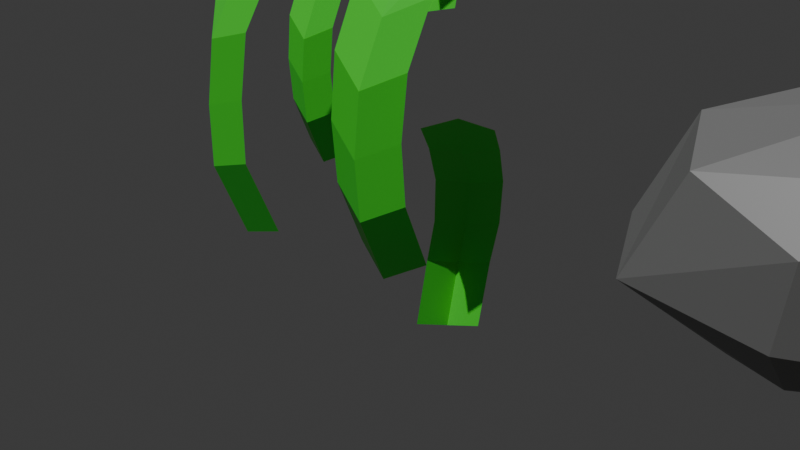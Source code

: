 # Source: grass.blend  (saved by Blender 4.2.66; exported with 4.5.12 LTS)
import bpy
from mathutils import Matrix  # noqa: F401  (used for matrix-valued properties, if any)

bpy.ops.wm.read_factory_settings(use_empty=True)
scene = bpy.context.scene
scene.name = 'Scene'

# ---- materials (node trees are filled in below, after node groups)
mat_material_004 = bpy.data.materials.new('Material.004')
mat_dirt = bpy.data.materials.new('Dirt')
mat_rock = bpy.data.materials.new('Rock')
mat_soil = bpy.data.materials.new('Soil')

# ---- node groups
ng_geometry_nodes_001 = bpy.data.node_groups.new('Geometry Nodes.001', 'GeometryNodeTree')
_s = ng_geometry_nodes_001.interface.new_socket(name='Geometry', in_out='OUTPUT', socket_type='NodeSocketGeometry')
_s = ng_geometry_nodes_001.interface.new_socket(name='Geometry', in_out='INPUT', socket_type='NodeSocketGeometry')
_s = ng_geometry_nodes_001.interface.new_socket(name='Seed', in_out='INPUT', socket_type='NodeSocketInt')
_s.default_value = 1
_s.min_value = -10000
_s.max_value = 10000
_s = ng_geometry_nodes_001.interface.new_socket(name='Density', in_out='INPUT', socket_type='NodeSocketFloat')
_s.default_value = 2.0
_s.min_value = 0.0
ng_geometry_nodes_001.is_modifier = True
# nodes of 'Geometry Nodes.001' reference scene objects; filled in after objects exist
ng_geometry_nodes_005 = bpy.data.node_groups.new('Geometry Nodes.005', 'GeometryNodeTree')
_s = ng_geometry_nodes_005.interface.new_socket(name='Geometry', in_out='OUTPUT', socket_type='NodeSocketGeometry')
_s = ng_geometry_nodes_005.interface.new_socket(name='Geometry', in_out='INPUT', socket_type='NodeSocketGeometry')
_s = ng_geometry_nodes_005.interface.new_socket(name='Seed', in_out='INPUT', socket_type='NodeSocketInt')
_s.default_value = 2
_s = ng_geometry_nodes_005.interface.new_socket(name='Density', in_out='INPUT', socket_type='NodeSocketFloat')
_s.default_value = 0.03
_s.min_value = 0.0
_s = ng_geometry_nodes_005.interface.new_socket(name='Switch', in_out='INPUT', socket_type='NodeSocketBool')
_s.default_value = True
ng_geometry_nodes_005.is_modifier = True
# nodes of 'Geometry Nodes.005' reference scene objects; filled in after objects exist

# ---- material node trees
mat_material_004.use_nodes = True; mat_material_004.node_tree.nodes.clear()
_N = mat_material_004.node_tree.nodes; _L = mat_material_004.node_tree.links
n0 = _N.new('ShaderNodeBsdfPrincipled'); n0.name = 'Principled BSDF'; n0.location = (10, 300)
n0.inputs[0].default_value = (0.06421, 0.8002, 0.04123, 1.0)
n1 = _N.new('ShaderNodeOutputMaterial'); n1.name = 'Material Output'; n1.location = (300, 300)
_L.new(n0.outputs[0], n1.inputs[0])
n1.is_active_output = True
mat_dirt.use_nodes = True; mat_dirt.node_tree.nodes.clear()
_N = mat_dirt.node_tree.nodes; _L = mat_dirt.node_tree.links
n0 = _N.new('ShaderNodeBsdfPrincipled'); n0.name = 'Principled BSDF'; n0.location = (10, 300)
n1 = _N.new('ShaderNodeOutputMaterial'); n1.name = 'Material Output'; n1.location = (300, 300)
n2 = _N.new('ShaderNodeTexNoise'); n2.name = 'Noise Texture'; n2.location = (-546, 306)
n2.noise_dimensions = '2D'
n2.inputs[2].default_value = 1.5
n2.inputs[4].default_value = 0.725
n2.inputs[5].default_value = 1.2
n3 = _N.new('ShaderNodeBump'); n3.name = 'Bump'; n3.location = (-236, 115)
n3.inputs[1].default_value = 1.0
n3.inputs[2].default_value = 1.0
n4 = _N.new('ShaderNodeValToRGB'); n4.name = 'Color Ramp'; n4.location = (-317, 386)
while len(n4.color_ramp.elements) > 1: n4.color_ramp.elements.remove(n4.color_ramp.elements[-1])
n4.color_ramp.elements[0].position = 0.3182; n4.color_ramp.elements[0].color = (0.4162, 0.2036, 0.09389, 1.0)
_e = n4.color_ramp.elements.new(0.8364); _e.color = (0.2778, 0.1182, 0.02737, 1.0)
n5 = _N.new('ShaderNodeMapping'); n5.name = 'Mapping'; n5.location = (-730, 298)
n6 = _N.new('ShaderNodeNewGeometry'); n6.name = 'Geometry'; n6.location = (-1017, 231)
_L.new(n0.outputs[0], n1.inputs[0])
_L.new(n4.outputs[0], n0.inputs[0])
_L.new(n3.outputs[0], n0.inputs[5])
_L.new(n5.outputs[0], n2.inputs[0])
_L.new(n2.outputs[0], n4.inputs[0])
_L.new(n4.outputs[0], n3.inputs[3])
_L.new(n6.outputs[0], n5.inputs[0])
n1.is_active_output = True
mat_rock.use_nodes = True; mat_rock.node_tree.nodes.clear()
_N = mat_rock.node_tree.nodes; _L = mat_rock.node_tree.links
n0 = _N.new('ShaderNodeBsdfPrincipled'); n0.name = 'Principled BSDF'; n0.location = (10, 300)
n0.inputs[0].default_value = (0.1887, 0.1887, 0.1887, 1.0)
n1 = _N.new('ShaderNodeOutputMaterial'); n1.name = 'Material Output'; n1.location = (300, 300)
_L.new(n0.outputs[0], n1.inputs[0])
n1.is_active_output = True
mat_soil.use_nodes = True; mat_soil.node_tree.nodes.clear()
_N = mat_soil.node_tree.nodes; _L = mat_soil.node_tree.links
n0 = _N.new('ShaderNodeBsdfPrincipled'); n0.name = 'Principled BSDF'; n0.location = (10, 300)
n0.inputs[0].default_value = (0.1642, 0.1887, 0.0446, 1.0)
n1 = _N.new('ShaderNodeOutputMaterial'); n1.name = 'Material Output'; n1.location = (300, 300)
_L.new(n0.outputs[0], n1.inputs[0])
n1.is_active_output = True

# ---- world
world_world = bpy.data.worlds.new('World'); scene.world = world_world
world_world.use_nodes = True; world_world.node_tree.nodes.clear()
_N = world_world.node_tree.nodes; _L = world_world.node_tree.links
n0 = _N.new('ShaderNodeOutputWorld'); n0.name = 'World Output'; n0.location = (300, 300)
n1 = _N.new('ShaderNodeBackground'); n1.name = 'Background'; n1.location = (10, 300)
n1.inputs[0].default_value = (0.05088, 0.05088, 0.05088, 1.0)
_L.new(n1.outputs[0], n0.inputs[0])
n0.is_active_output = True
world_world.color = (0.05088, 0.05088, 0.05088)
world_world.sun_shadow_jitter_overblur = 0.0

# ---- cameras
cam_camera_001 = bpy.data.cameras.new('Camera.001')

# ---- lights
light_sun = bpy.data.lights.new('Sun', 'SUN')
light_sun.energy = 2.64

# ---- meshes
me_plane_001 = bpy.data.meshes.new('Plane.001')
me_plane_001.from_pydata([(-1.0, -1.0, 0.0), (1.0, -1.0, 0.0), (-1.0, 1.0, 0.0), (1.0, 1.0, 0.0)], [], [(0, 1, 3, 2)])
_uv = me_plane_001.uv_layers.new(name='UVMap')
_uv.uv.foreach_set('vector', [0.0, 0.0, 1.0, 0.0, 1.0, 1.0, 0.0, 1.0])
me_plane_001.update()
me_plane_005 = bpy.data.meshes.new('Plane.005')
me_plane_005.from_pydata([(0.2522, -0.1349, 0.1159), (-0.263, -0.1349, 0.1159), (0.2669, -0.4559, 2.055), (-0.2483, -0.4559, 2.055), (0.3249, -0.2728, 1.793), (0.3777, -0.08333, 1.423), (0.3777, -0.01126, 1.015), (0.3255, 0.02447, 0.6217), (-0.1897, 0.02447, 0.6217), (-0.1375, -0.01126, 1.015), (-0.1375, -0.08333, 1.423), (-0.1903, -0.2728, 1.793), (-0.005393, 0.0036, -0.004224), (0.009325, -0.48, 2.148), (0.06791, 0.1629, 0.5016), (0.1201, 0.1272, 0.8952), (0.1201, 0.05514, 1.303), (0.06727, -0.1343, 1.673)], [], [(17, 11, 3, 13), (12, 1, 8, 14), (14, 8, 9, 15), (15, 9, 10, 16), (16, 10, 11, 17), (5, 16, 17, 4), (6, 15, 16, 5), (7, 14, 15, 6), (0, 12, 14, 7), (4, 17, 13, 2)])
_uv = me_plane_005.uv_layers.new(name='UVMap')
_uv.uv.foreach_set('vector', [0.5, 0.8478, 1.0, 0.8478, 1.0, 1.0, 0.5, 1.0, 0.5, 0.0, 1.0, 0.0, 1.0, 0.2478, 0.5, 0.2478, 0.5, 0.2478, 1.0, 0.2478, 1.0, 0.4478, 0.5, 0.4478, 0.5, 0.4478, 1.0, 0.4478, 1.0, 0.6478, 0.5, 0.6478, 0.5, 0.6478, 1.0, 0.6478, 1.0, 0.8478, 0.5, 0.8478, 0.0, 0.6478, 0.5, 0.6478, 0.5, 0.8478, 0.0, 0.8478, 0.0, 0.4478, 0.5, 0.4478, 0.5, 0.6478, 0.0, 0.6478, 0.0, 0.2478, 0.5, 0.2478, 0.5, 0.4478, 0.0, 0.4478, 0.0, 0.0, 0.5, 0.0, 0.5, 0.2478, 0.0, 0.2478, 0.0, 0.8478, 0.5, 0.8478, 0.5, 1.0, 0.0, 1.0])
me_plane_005.materials.append(mat_material_004)
me_plane_005.update()
me_plane_012 = bpy.data.meshes.new('Plane.012')
me_plane_012.from_pydata([(-1.0, -1.0, 0.0), (1.0, -1.0, 0.0), (-1.0, 1.0, 0.0), (1.0, 1.0, 0.0), (-1.0, -1.0, -1.517), (1.0, -1.0, -1.517), (-1.0, 1.0, -1.517), (1.0, 1.0, -1.517)], [], [(0, 2, 3, 1), (4, 5, 7, 6), (1, 3, 7, 5), (2, 0, 4, 6), (3, 2, 6, 7), (0, 1, 5, 4)])
_uv = me_plane_012.uv_layers.new(name='UVMap')
_uv.uv.foreach_set('vector', [0.0, 0.0, 0.0, 1.0, 1.0, 1.0, 1.0, 0.0, 0.0, 0.0, 1.0, 0.0, 1.0, 1.0, 0.0, 1.0, 1.0, 0.0, 1.0, 1.0, 1.0, 1.0, 1.0, 0.0, 0.0, 1.0, 0.0, 0.0, 0.0, 0.0, 0.0, 1.0, 1.0, 1.0, 0.0, 1.0, 0.0, 1.0, 1.0, 1.0, 0.0, 0.0, 1.0, 0.0, 1.0, 0.0, 0.0, 0.0])
me_plane_012.materials.append(mat_dirt)
me_plane_012.update()
me_cube_001 = bpy.data.meshes.new('Cube.001')
me_cube_001.from_pydata([(-0.8218, -0.8218, -0.8218), (-0.8218, -0.8218, 0.8218), (-0.8218, 0.8218, -0.8218), (-0.8218, 0.8218, 0.8218), (0.8218, -0.8218, -0.8218), (0.8218, -0.8218, 0.8218), (0.8218, 0.8218, -0.8218), (0.8218, 0.8218, 0.8218)], [], [(0, 1, 3, 2), (2, 3, 7, 6), (6, 7, 5, 4), (4, 5, 1, 0), (2, 6, 4, 0), (7, 3, 1, 5)])
_uv = me_cube_001.uv_layers.new(name='UVMap')
_uv.uv.foreach_set('vector', [0.375, 0.0, 0.625, 0.0, 0.625, 0.25, 0.375, 0.25, 0.375, 0.25, 0.625, 0.25, 0.625, 0.5, 0.375, 0.5, 0.375, 0.5, 0.625, 0.5, 0.625, 0.75, 0.375, 0.75, 0.375, 0.75, 0.625, 0.75, 0.625, 1.0, 0.375, 1.0, 0.125, 0.5, 0.375, 0.5, 0.375, 0.75, 0.125, 0.75, 0.625, 0.5, 0.875, 0.5, 0.875, 0.75, 0.625, 0.75])
me_cube_001.materials.append(mat_rock)
me_cube_001.update()
me_cube_002 = bpy.data.meshes.new('Cube.002')
me_cube_002.from_pydata([(-0.8218, -0.8218, -0.8218), (-0.8218, -0.8218, 0.8218), (-0.8218, 0.8218, -0.8218), (-0.8218, 0.8218, 0.8218), (0.8218, -0.8218, -0.8218), (0.8218, -0.8218, 0.8218), (0.8218, 0.8218, -0.8218), (0.8218, 0.8218, 0.8218)], [], [(0, 1, 3, 2), (2, 3, 7, 6), (6, 7, 5, 4), (4, 5, 1, 0), (2, 6, 4, 0), (7, 3, 1, 5)])
_uv = me_cube_002.uv_layers.new(name='UVMap')
_uv.uv.foreach_set('vector', [0.375, 0.0, 0.625, 0.0, 0.625, 0.25, 0.375, 0.25, 0.375, 0.25, 0.625, 0.25, 0.625, 0.5, 0.375, 0.5, 0.375, 0.5, 0.625, 0.5, 0.625, 0.75, 0.375, 0.75, 0.375, 0.75, 0.625, 0.75, 0.625, 1.0, 0.375, 1.0, 0.125, 0.5, 0.375, 0.5, 0.375, 0.75, 0.125, 0.75, 0.625, 0.5, 0.875, 0.5, 0.875, 0.75, 0.625, 0.75])
me_cube_002.materials.append(mat_soil)
me_cube_002.update()

# ---- objects
ob_sun = bpy.data.objects.new('Sun', light_sun)
ob_camera = bpy.data.objects.new('Camera', cam_camera_001)
ob_grass = bpy.data.objects.new('Grass', me_plane_001)
ob_grassorigin = bpy.data.objects.new('GrassOrigin', me_plane_005)
ob_dirt = bpy.data.objects.new('Dirt', me_plane_012)
ob_rock = bpy.data.objects.new('Rock', me_cube_001)
ob_soil = bpy.data.objects.new('Soil', me_cube_002)
_N = ng_geometry_nodes_001.nodes; _L = ng_geometry_nodes_001.links
n0 = _N.new('NodeGroupInput'); n0.name = 'Group Input'; n0.location = (-598, 41)
n1 = _N.new('NodeGroupOutput'); n1.name = 'Group Output'; n1.location = (644, 15)
n2 = _N.new('GeometryNodeDistributePointsOnFaces'); n2.name = 'Distribute Points on Faces'; n2.location = (-207, 99)
n2.inputs[3].default_value = 2.6
n3 = _N.new('GeometryNodeInstanceOnPoints'); n3.name = 'Instance on Points'; n3.location = (265, 6)
n4 = _N.new('GeometryNodeObjectInfo'); n4.name = 'Object Info'; n4.location = (-530, -228)
n4.inputs[0].default_value = ob_grassorigin
n5 = _N.new('FunctionNodeRandomValue'); n5.name = 'Random Value'; n5.location = (-196, -331)
n5.inputs[2].default_value = 0.2
n5.inputs[3].default_value = 0.9
n6 = _N.new('FunctionNodeRandomValue'); n6.name = 'Random Value.001'; n6.location = (-247, -533)
n6.inputs[3].default_value = 360.0
n7 = _N.new('ShaderNodeVectorMath'); n7.name = 'Vector Math'; n7.location = (266, -431)
n7.operation = 'MULTIPLY'
n8 = _N.new('ShaderNodeMix'); n8.name = 'Mix'; n8.location = (86, -122)
n8.data_type = 'VECTOR'
n8.factor_mode = 'NON_UNIFORM'
n8.clamp_factor = False
n8.inputs[1].default_value = (0.0, 0.0, 1.0)
_L.new(n0.outputs[0], n2.inputs[0])
_L.new(n2.outputs[0], n3.inputs[0])
_L.new(n3.outputs[0], n1.inputs[0])
_L.new(n4.outputs[4], n3.inputs[2])
_L.new(n4.outputs[3], n7.inputs[0])
_L.new(n5.outputs[1], n7.inputs[1])
_L.new(n7.outputs[0], n3.inputs[6])
_L.new(n4.outputs[2], n8.inputs[4])
_L.new(n6.outputs[1], n8.inputs[5])
_L.new(n8.outputs[1], n3.inputs[5])
_L.new(n0.outputs[1], n6.inputs[8])
_L.new(n0.outputs[1], n2.inputs[6])
_L.new(n0.outputs[2], n2.inputs[4])
n1.is_active_output = True
_N = ng_geometry_nodes_005.nodes; _L = ng_geometry_nodes_005.links
n0 = _N.new('NodeGroupInput'); n0.name = 'Group Input'; n0.location = (-443, 23)
n1 = _N.new('NodeGroupOutput'); n1.name = 'Group Output'; n1.location = (663, 83)
n2 = _N.new('GeometryNodeDistributePointsOnFaces'); n2.name = 'Distribute Points on Faces'; n2.location = (-213, -44)
n2.inputs[3].default_value = 2.6
n3 = _N.new('GeometryNodeJoinGeometry'); n3.name = 'Join Geometry'; n3.location = (480, 79)
n4 = _N.new('GeometryNodeObjectInfo'); n4.name = 'Object Info'; n4.location = (-232, -296)
n4.inputs[0].default_value = ob_rock
n5 = _N.new('GeometryNodeInstanceOnPoints'); n5.name = 'Instance on Points'; n5.location = (302, -26)
n6 = _N.new('FunctionNodeRandomValue'); n6.name = 'Random Value'; n6.location = (-231, -770)
n6.inputs[2].default_value = 0.5
n7 = _N.new('GeometryNodeSetPosition'); n7.name = 'Set Position'; n7.location = (-8, -34)
n7.inputs[3].default_value = (0.0, 0.0, -0.2)
n8 = _N.new('GeometryNodeObjectInfo'); n8.name = 'Object Info.001'; n8.location = (-234, -530)
n8.inputs[0].default_value = ob_soil
n9 = _N.new('GeometryNodeSwitch'); n9.name = 'Switch'; n9.location = (-57, -305)
_L.new(n0.outputs[0], n2.inputs[0])
_L.new(n0.outputs[1], n2.inputs[6])
_L.new(n3.outputs[0], n1.inputs[0])
_L.new(n0.outputs[0], n3.inputs[0])
_L.new(n7.outputs[0], n5.inputs[0])
_L.new(n5.outputs[0], n3.inputs[0])
_L.new(n0.outputs[1], n6.inputs[8])
_L.new(n6.outputs[1], n5.inputs[6])
_L.new(n6.outputs[1], n5.inputs[5])
_L.new(n0.outputs[2], n2.inputs[4])
_L.new(n2.outputs[0], n7.inputs[0])
_L.new(n4.outputs[4], n9.inputs[1])
_L.new(n8.outputs[4], n9.inputs[2])
_L.new(n9.outputs[0], n5.inputs[2])
_L.new(n0.outputs[3], n9.inputs[0])
n1.is_active_output = True

# ---- transforms, parenting, visibility, modifiers, constraints
ob_sun.location = (0.0, 0.0, 2.965)
ob_sun.rotation_euler = (0.2618, -0.0, -0.7854)
ob_camera.location = (-5.706, -5.265, 4.362)
ob_camera.rotation_euler = (0.8797, 1.41e-06, 0.05585)
ob_grass.location = (-5.969, 0.0, 0.0)
ob_grass.scale = (1.0, 1.0, 1.148)
_m = ob_grass.modifiers.new('GeometryNodes', 'NODES')
_m.node_group = ng_geometry_nodes_001
_gi = [s.identifier for s in ng_geometry_nodes_001.interface.items_tree if s.item_type == 'SOCKET' and s.in_out == 'INPUT']
_m[_gi[1]] = -5  # Seed
_m[_gi[2]] = 1.0  # Density
_m.open_manage_panel = True
ob_grassorigin.location = (-5.964, 2.895, -0.1137)
ob_dirt.location = (0.03666, 0.03206, -0.02202)
_m = ob_dirt.modifiers.new('GeometryNodes', 'NODES')
_m.node_group = ng_geometry_nodes_005
_gi = [s.identifier for s in ng_geometry_nodes_005.interface.items_tree if s.item_type == 'SOCKET' and s.in_out == 'INPUT']
_m[_gi[1]] = 0  # Seed
_m[_gi[3]] = False  # Switch
ob_rock.location = (-2.736, 0.0, 0.02545)
ob_rock.scale = (-2.804, 1.453, 1.453)
_m = ob_rock.modifiers.new('Subdivision', 'SUBSURF')
_m.levels = 2
_m = ob_rock.modifiers.new('Decimate', 'DECIMATE')
_m.ratio = 0.3
ob_soil.location = (-2.736, -2.956, 0.02545)
ob_soil.scale = (-2.804, 1.453, 1.453)
_m = ob_soil.modifiers.new('Subdivision', 'SUBSURF')
_m.levels = 2
_m = ob_soil.modifiers.new('Decimate', 'DECIMATE')
_m.ratio = 0.3

# ---- collection membership
scene.collection.objects.link(ob_sun)
scene.collection.objects.link(ob_camera)
scene.collection.objects.link(ob_grass)
scene.collection.objects.link(ob_grassorigin)
scene.collection.objects.link(ob_dirt)
scene.collection.objects.link(ob_rock)
scene.collection.objects.link(ob_soil)

# ---- scene / render settings (as saved in the file)
scene.camera = ob_camera
scene.frame_start = 1; scene.frame_end = 40; scene.frame_set(26)
scene.render.engine = 'CYCLES'
scene.render.image_settings.file_format = 'FFMPEG'
scene.render.image_settings.color_mode = 'RGB'
scene.render.hair_type = 'STRIP'
scene.cycles.samples = 8
scene.eevee.taa_render_samples = 32
bpy.context.view_layer.update()
